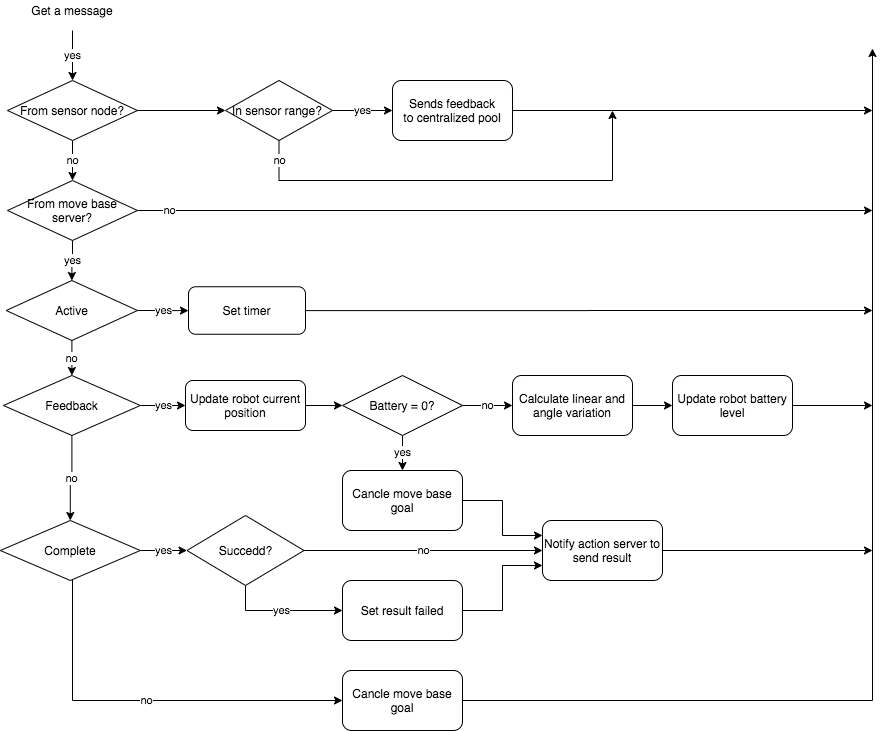

The diagram above was exported from draw.io. Its source (the exported page's mxGraphModel, read from the mxfile embedded in the PNG):
<mxGraphModel dx="2978" dy="396" grid="1" gridSize="10" guides="1" tooltips="1" connect="1" arrows="1" fold="1" page="1" pageScale="1" pageWidth="827" pageHeight="1169" math="0" shadow="0">
  <root>
    <mxCell id="0" />
    <mxCell id="1" parent="0" />
    <mxCell id="62" value="yes" style="edgeStyle=orthogonalEdgeStyle;rounded=0;orthogonalLoop=1;jettySize=auto;html=1;" parent="1" source="64" target="77" edge="1">
      <mxGeometry relative="1" as="geometry" />
    </mxCell>
    <mxCell id="63" value="no" style="edgeStyle=orthogonalEdgeStyle;rounded=0;orthogonalLoop=1;jettySize=auto;html=1;" parent="1" source="64" target="94" edge="1">
      <mxGeometry relative="1" as="geometry" />
    </mxCell>
    <mxCell id="64" value="Feedback" style="rhombus;whiteSpace=wrap;html=1;" parent="1" vertex="1">
      <mxGeometry x="-2239.06" y="1065" width="136.87" height="60" as="geometry" />
    </mxCell>
    <mxCell id="66" value="Sends feedback&lt;br&gt;to centralized pool" style="rounded=1;whiteSpace=wrap;html=1;" parent="1" vertex="1">
      <mxGeometry x="-1850" y="770" width="120" height="60" as="geometry" />
    </mxCell>
    <mxCell id="68" value="yes" style="endArrow=classic;html=1;entryX=0.5;entryY=0;entryDx=0;entryDy=0;" parent="1" target="86" edge="1">
      <mxGeometry width="50" height="50" relative="1" as="geometry">
        <mxPoint x="-2170" y="720" as="sourcePoint" />
        <mxPoint x="-2170" y="930" as="targetPoint" />
      </mxGeometry>
    </mxCell>
    <mxCell id="69" style="edgeStyle=orthogonalEdgeStyle;rounded=0;orthogonalLoop=1;jettySize=auto;html=1;" parent="1" source="70" edge="1">
      <mxGeometry relative="1" as="geometry">
        <mxPoint x="-1370" y="1000" as="targetPoint" />
      </mxGeometry>
    </mxCell>
    <mxCell id="70" value="Set timer" style="rounded=1;whiteSpace=wrap;html=1;" parent="1" vertex="1">
      <mxGeometry x="-2054" y="976.25" width="117" height="47.5" as="geometry" />
    </mxCell>
    <mxCell id="71" style="edgeStyle=orthogonalEdgeStyle;rounded=0;orthogonalLoop=1;jettySize=auto;html=1;" parent="1" source="72" edge="1">
      <mxGeometry relative="1" as="geometry">
        <mxPoint x="-1370" y="1095" as="targetPoint" />
      </mxGeometry>
    </mxCell>
    <mxCell id="72" value="Update robot battery level" style="rounded=1;whiteSpace=wrap;html=1;" parent="1" vertex="1">
      <mxGeometry x="-1570" y="1065" width="120" height="60" as="geometry" />
    </mxCell>
    <mxCell id="73" value="no" style="edgeStyle=orthogonalEdgeStyle;rounded=0;orthogonalLoop=1;jettySize=auto;html=1;" parent="1" source="75" target="79" edge="1">
      <mxGeometry relative="1" as="geometry" />
    </mxCell>
    <mxCell id="74" value="yes" style="edgeStyle=orthogonalEdgeStyle;rounded=0;orthogonalLoop=1;jettySize=auto;html=1;entryX=0.5;entryY=0;entryDx=0;entryDy=0;" parent="1" source="75" target="114" edge="1">
      <mxGeometry relative="1" as="geometry">
        <Array as="points" />
      </mxGeometry>
    </mxCell>
    <mxCell id="75" value="Battery = 0?" style="rhombus;whiteSpace=wrap;html=1;" parent="1" vertex="1">
      <mxGeometry x="-1900" y="1065" width="120" height="60" as="geometry" />
    </mxCell>
    <mxCell id="76" style="edgeStyle=none;rounded=0;orthogonalLoop=1;jettySize=auto;html=1;" parent="1" source="77" target="75" edge="1">
      <mxGeometry relative="1" as="geometry" />
    </mxCell>
    <mxCell id="77" value="Update robot current position" style="rounded=1;whiteSpace=wrap;html=1;" parent="1" vertex="1">
      <mxGeometry x="-2057" y="1070" width="120" height="50" as="geometry" />
    </mxCell>
    <mxCell id="78" style="edgeStyle=orthogonalEdgeStyle;rounded=0;orthogonalLoop=1;jettySize=auto;html=1;" parent="1" source="79" target="72" edge="1">
      <mxGeometry relative="1" as="geometry" />
    </mxCell>
    <mxCell id="79" value="Calculate linear and angle variation" style="rounded=1;whiteSpace=wrap;html=1;" parent="1" vertex="1">
      <mxGeometry x="-1730" y="1065" width="120" height="60" as="geometry" />
    </mxCell>
    <mxCell id="80" style="edgeStyle=orthogonalEdgeStyle;rounded=0;orthogonalLoop=1;jettySize=auto;html=1;exitX=1;exitY=0.5;exitDx=0;exitDy=0;entryX=0;entryY=0.25;entryDx=0;entryDy=0;" parent="1" source="114" target="92" edge="1">
      <mxGeometry relative="1" as="geometry">
        <mxPoint x="-1620" y="1340" as="sourcePoint" />
      </mxGeometry>
    </mxCell>
    <mxCell id="81" value="yes" style="edgeStyle=orthogonalEdgeStyle;rounded=0;orthogonalLoop=1;jettySize=auto;html=1;" parent="1" source="83" target="70" edge="1">
      <mxGeometry relative="1" as="geometry" />
    </mxCell>
    <mxCell id="82" value="no" style="edgeStyle=orthogonalEdgeStyle;rounded=0;orthogonalLoop=1;jettySize=auto;html=1;" parent="1" source="83" target="64" edge="1">
      <mxGeometry relative="1" as="geometry" />
    </mxCell>
    <mxCell id="83" value="Active" style="rhombus;whiteSpace=wrap;html=1;" parent="1" vertex="1">
      <mxGeometry x="-2236.25" y="970" width="131.25" height="60" as="geometry" />
    </mxCell>
    <mxCell id="84" value="yes" style="edgeStyle=orthogonalEdgeStyle;rounded=0;orthogonalLoop=1;jettySize=auto;html=1;" parent="1" source="127" target="66" edge="1">
      <mxGeometry relative="1" as="geometry" />
    </mxCell>
    <mxCell id="85" value="no" style="edgeStyle=orthogonalEdgeStyle;rounded=0;orthogonalLoop=1;jettySize=auto;html=1;" parent="1" source="86" target="90" edge="1">
      <mxGeometry relative="1" as="geometry" />
    </mxCell>
    <mxCell id="86" value="From sensor node?" style="rhombus;whiteSpace=wrap;html=1;" parent="1" vertex="1">
      <mxGeometry x="-2235" y="770" width="130" height="60" as="geometry" />
    </mxCell>
    <mxCell id="87" value="yes" style="edgeStyle=orthogonalEdgeStyle;rounded=0;orthogonalLoop=1;jettySize=auto;html=1;" parent="1" source="90" target="83" edge="1">
      <mxGeometry relative="1" as="geometry" />
    </mxCell>
    <mxCell id="89" value="no" style="edgeStyle=orthogonalEdgeStyle;rounded=0;orthogonalLoop=1;jettySize=auto;html=1;" parent="1" source="90" edge="1">
      <mxGeometry x="-0.9139" relative="1" as="geometry">
        <mxPoint x="-1370" y="900" as="targetPoint" />
        <mxPoint as="offset" />
      </mxGeometry>
    </mxCell>
    <mxCell id="90" value="From move base server?" style="rhombus;whiteSpace=wrap;html=1;" parent="1" vertex="1">
      <mxGeometry x="-2235" y="870" width="130" height="60" as="geometry" />
    </mxCell>
    <mxCell id="123" style="edgeStyle=orthogonalEdgeStyle;rounded=0;orthogonalLoop=1;jettySize=auto;html=1;" edge="1" parent="1" source="92">
      <mxGeometry relative="1" as="geometry">
        <mxPoint x="-1370" y="1240" as="targetPoint" />
      </mxGeometry>
    </mxCell>
    <mxCell id="92" value="Notify action server to send result" style="rounded=1;whiteSpace=wrap;html=1;" parent="1" vertex="1">
      <mxGeometry x="-1700" y="1210" width="120" height="60" as="geometry" />
    </mxCell>
    <mxCell id="93" value="yes" style="edgeStyle=orthogonalEdgeStyle;rounded=0;orthogonalLoop=1;jettySize=auto;html=1;" parent="1" source="94" target="97" edge="1">
      <mxGeometry relative="1" as="geometry" />
    </mxCell>
    <mxCell id="94" value="Complete" style="rhombus;whiteSpace=wrap;html=1;" parent="1" vertex="1">
      <mxGeometry x="-2242.19" y="1210" width="140" height="60" as="geometry" />
    </mxCell>
    <mxCell id="95" value="no" style="edgeStyle=orthogonalEdgeStyle;rounded=0;orthogonalLoop=1;jettySize=auto;html=1;entryX=0;entryY=0.5;entryDx=0;entryDy=0;" parent="1" source="97" target="92" edge="1">
      <mxGeometry relative="1" as="geometry">
        <mxPoint x="-1740" y="1430" as="targetPoint" />
      </mxGeometry>
    </mxCell>
    <mxCell id="96" value="yes" style="edgeStyle=orthogonalEdgeStyle;rounded=0;orthogonalLoop=1;jettySize=auto;html=1;entryX=0;entryY=0.5;entryDx=0;entryDy=0;" parent="1" source="97" target="99" edge="1">
      <mxGeometry relative="1" as="geometry">
        <Array as="points">
          <mxPoint x="-1997" y="1300" />
        </Array>
      </mxGeometry>
    </mxCell>
    <mxCell id="97" value="Succedd?" style="rhombus;whiteSpace=wrap;html=1;" parent="1" vertex="1">
      <mxGeometry x="-2055.5" y="1205" width="117" height="70" as="geometry" />
    </mxCell>
    <mxCell id="98" style="edgeStyle=orthogonalEdgeStyle;rounded=0;orthogonalLoop=1;jettySize=auto;html=1;entryX=0;entryY=0.75;entryDx=0;entryDy=0;" parent="1" source="99" target="92" edge="1">
      <mxGeometry relative="1" as="geometry" />
    </mxCell>
    <mxCell id="99" value="Set result failed" style="rounded=1;whiteSpace=wrap;html=1;" parent="1" vertex="1">
      <mxGeometry x="-1900" y="1270" width="120" height="60" as="geometry" />
    </mxCell>
    <mxCell id="111" style="edgeStyle=orthogonalEdgeStyle;rounded=0;orthogonalLoop=1;jettySize=auto;html=1;" parent="1" source="112" edge="1">
      <mxGeometry relative="1" as="geometry">
        <mxPoint x="-1370" y="738" as="targetPoint" />
        <Array as="points">
          <mxPoint x="-1370" y="1390" />
          <mxPoint x="-1370" y="738" />
        </Array>
      </mxGeometry>
    </mxCell>
    <mxCell id="112" value="Cancle move base goal" style="rounded=1;whiteSpace=wrap;html=1;" parent="1" vertex="1">
      <mxGeometry x="-1900" y="1360" width="120" height="60" as="geometry" />
    </mxCell>
    <mxCell id="113" value="no" style="edgeStyle=orthogonalEdgeStyle;rounded=0;orthogonalLoop=1;jettySize=auto;html=1;" parent="1" source="94" target="112" edge="1">
      <mxGeometry relative="1" as="geometry">
        <mxPoint x="-1150" y="1450" as="targetPoint" />
        <Array as="points">
          <mxPoint x="-2170" y="1390" />
        </Array>
        <mxPoint x="-2170" y="1470" as="sourcePoint" />
      </mxGeometry>
    </mxCell>
    <mxCell id="114" value="Cancle move base goal" style="rounded=1;whiteSpace=wrap;html=1;" parent="1" vertex="1">
      <mxGeometry x="-1900" y="1160" width="120" height="60" as="geometry" />
    </mxCell>
    <mxCell id="116" style="edgeStyle=orthogonalEdgeStyle;rounded=0;orthogonalLoop=1;jettySize=auto;html=1;exitX=1;exitY=0.5;exitDx=0;exitDy=0;" parent="1" source="66" edge="1">
      <mxGeometry relative="1" as="geometry">
        <mxPoint x="-1370" y="800" as="targetPoint" />
        <Array as="points" />
        <mxPoint x="-1690" y="830" as="sourcePoint" />
      </mxGeometry>
    </mxCell>
    <mxCell id="122" value="Get a message" style="text;html=1;strokeColor=none;fillColor=none;align=center;verticalAlign=middle;whiteSpace=wrap;rounded=0;" parent="1" vertex="1">
      <mxGeometry x="-2225" y="690" width="110" height="20" as="geometry" />
    </mxCell>
    <mxCell id="129" value="no" style="edgeStyle=orthogonalEdgeStyle;rounded=0;orthogonalLoop=1;jettySize=auto;html=1;" edge="1" parent="1" source="127">
      <mxGeometry x="-0.9098" relative="1" as="geometry">
        <mxPoint x="-1630" y="800" as="targetPoint" />
        <Array as="points">
          <mxPoint x="-1963" y="870" />
          <mxPoint x="-1630" y="870" />
        </Array>
        <mxPoint as="offset" />
      </mxGeometry>
    </mxCell>
    <mxCell id="127" value="In sensor range?&amp;nbsp;" style="rhombus;whiteSpace=wrap;html=1;" vertex="1" parent="1">
      <mxGeometry x="-2017" y="770" width="107" height="60" as="geometry" />
    </mxCell>
    <mxCell id="128" style="edgeStyle=orthogonalEdgeStyle;rounded=0;orthogonalLoop=1;jettySize=auto;html=1;" edge="1" parent="1" source="86" target="127">
      <mxGeometry relative="1" as="geometry">
        <mxPoint x="-2105" y="800" as="sourcePoint" />
        <mxPoint x="-1810" y="800" as="targetPoint" />
      </mxGeometry>
    </mxCell>
  </root>
</mxGraphModel>